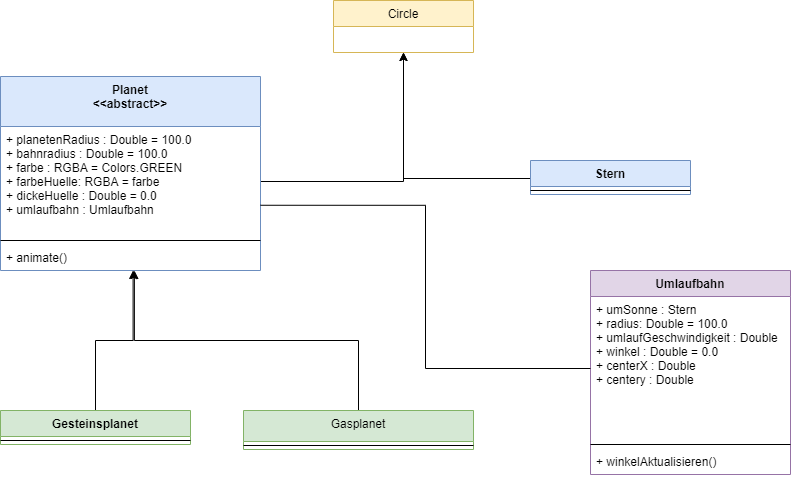

The diagram above was exported from draw.io. Its source (the exported page's mxGraphModel, read from the mxfile embedded in the PNG):
<mxGraphModel dx="2062" dy="1155" grid="1" gridSize="10" guides="1" tooltips="1" connect="1" arrows="1" fold="1" page="1" pageScale="1" pageWidth="827" pageHeight="1169" math="0" shadow="0">
  <root>
    <mxCell id="0" />
    <mxCell id="1" parent="0" />
    <mxCell id="e_atUM3-_fQ0mS9vO992-5" value="Circle" style="swimlane;fontStyle=0;childLayout=stackLayout;horizontal=1;startSize=26;fillColor=#fff2cc;horizontalStack=0;resizeParent=1;resizeParentMax=0;resizeLast=0;collapsible=1;marginBottom=0;strokeColor=#d6b656;" parent="1" vertex="1">
      <mxGeometry x="343" y="30" width="140" height="52" as="geometry" />
    </mxCell>
    <mxCell id="e_atUM3-_fQ0mS9vO992-19" style="edgeStyle=orthogonalEdgeStyle;rounded=0;orthogonalLoop=1;jettySize=auto;html=1;exitX=1;exitY=0.5;exitDx=0;exitDy=0;entryX=0.5;entryY=1;entryDx=0;entryDy=0;" parent="1" source="I1R2cG9LP63nxiua12vO-27" target="e_atUM3-_fQ0mS9vO992-5" edge="1">
      <mxGeometry relative="1" as="geometry">
        <mxPoint x="300" y="133.01800000000003" as="sourcePoint" />
      </mxGeometry>
    </mxCell>
    <mxCell id="e_atUM3-_fQ0mS9vO992-21" style="edgeStyle=orthogonalEdgeStyle;rounded=0;orthogonalLoop=1;jettySize=auto;html=1;entryX=0.5;entryY=1;entryDx=0;entryDy=0;" parent="1" target="e_atUM3-_fQ0mS9vO992-5" edge="1">
      <mxGeometry relative="1" as="geometry">
        <mxPoint x="540" y="208" as="sourcePoint" />
      </mxGeometry>
    </mxCell>
    <mxCell id="I1R2cG9LP63nxiua12vO-35" style="edgeStyle=orthogonalEdgeStyle;rounded=0;orthogonalLoop=1;jettySize=auto;html=1;exitX=0.5;exitY=0;exitDx=0;exitDy=0;entryX=0.515;entryY=1;entryDx=0;entryDy=0;entryPerimeter=0;" parent="1" source="e_atUM3-_fQ0mS9vO992-47" target="I1R2cG9LP63nxiua12vO-29" edge="1">
      <mxGeometry relative="1" as="geometry" />
    </mxCell>
    <mxCell id="e_atUM3-_fQ0mS9vO992-47" value="Gasplanet" style="swimlane;fontStyle=0;align=center;verticalAlign=top;childLayout=stackLayout;horizontal=1;startSize=31;horizontalStack=0;resizeParent=1;resizeParentMax=0;resizeLast=0;collapsible=1;marginBottom=0;rounded=0;glass=0;comic=0;strokeColor=#82b366;fillColor=#d5e8d4;" parent="1" vertex="1">
      <mxGeometry x="253" y="440" width="230" height="39" as="geometry" />
    </mxCell>
    <mxCell id="e_atUM3-_fQ0mS9vO992-49" value="" style="line;strokeWidth=1;fillColor=none;align=left;verticalAlign=middle;spacingTop=-1;spacingLeft=3;spacingRight=3;rotatable=0;labelPosition=right;points=[];portConstraint=eastwest;" parent="e_atUM3-_fQ0mS9vO992-47" vertex="1">
      <mxGeometry y="31" width="230" height="8" as="geometry" />
    </mxCell>
    <mxCell id="I1R2cG9LP63nxiua12vO-22" value="Stern" style="swimlane;fontStyle=1;align=center;verticalAlign=top;childLayout=stackLayout;horizontal=1;startSize=26;horizontalStack=0;resizeParent=1;resizeParentMax=0;resizeLast=0;collapsible=1;marginBottom=0;fillColor=#dae8fc;strokeColor=#6c8ebf;" parent="1" vertex="1">
      <mxGeometry x="540" y="190" width="160" height="34" as="geometry" />
    </mxCell>
    <mxCell id="I1R2cG9LP63nxiua12vO-24" value="" style="line;strokeWidth=1;fillColor=none;align=left;verticalAlign=middle;spacingTop=-1;spacingLeft=3;spacingRight=3;rotatable=0;labelPosition=right;points=[];portConstraint=eastwest;" parent="I1R2cG9LP63nxiua12vO-22" vertex="1">
      <mxGeometry y="26" width="160" height="8" as="geometry" />
    </mxCell>
    <mxCell id="I1R2cG9LP63nxiua12vO-26" value="Planet&#10;&lt;&lt;abstract&gt;&gt;" style="swimlane;fontStyle=1;align=center;verticalAlign=top;childLayout=stackLayout;horizontal=1;startSize=50;horizontalStack=0;resizeParent=1;resizeParentMax=0;resizeLast=0;collapsible=1;marginBottom=0;fillColor=#dae8fc;strokeColor=#6c8ebf;" parent="1" vertex="1">
      <mxGeometry x="10" y="106" width="260" height="194" as="geometry" />
    </mxCell>
    <mxCell id="I1R2cG9LP63nxiua12vO-27" value="+ planetenRadius : Double = 100.0&#10;+ bahnradius : Double = 100.0&#10;+ farbe : RGBA = Colors.GREEN&#10;+ farbeHuelle: RGBA = farbe&#10;+ dickeHuelle : Double = 0.0&#10;+ umlaufbahn : Umlaufbahn&#10;" style="text;strokeColor=none;fillColor=none;align=left;verticalAlign=top;spacingLeft=4;spacingRight=4;overflow=hidden;rotatable=0;points=[[0,0.5],[1,0.5]];portConstraint=eastwest;" parent="I1R2cG9LP63nxiua12vO-26" vertex="1">
      <mxGeometry y="50" width="260" height="110" as="geometry" />
    </mxCell>
    <mxCell id="I1R2cG9LP63nxiua12vO-28" value="" style="line;strokeWidth=1;fillColor=none;align=left;verticalAlign=middle;spacingTop=-1;spacingLeft=3;spacingRight=3;rotatable=0;labelPosition=right;points=[];portConstraint=eastwest;" parent="I1R2cG9LP63nxiua12vO-26" vertex="1">
      <mxGeometry y="160" width="260" height="8" as="geometry" />
    </mxCell>
    <mxCell id="I1R2cG9LP63nxiua12vO-29" value="+ animate()" style="text;strokeColor=none;fillColor=none;align=left;verticalAlign=top;spacingLeft=4;spacingRight=4;overflow=hidden;rotatable=0;points=[[0,0.5],[1,0.5]];portConstraint=eastwest;" parent="I1R2cG9LP63nxiua12vO-26" vertex="1">
      <mxGeometry y="168" width="260" height="26" as="geometry" />
    </mxCell>
    <mxCell id="I1R2cG9LP63nxiua12vO-34" style="edgeStyle=orthogonalEdgeStyle;rounded=0;orthogonalLoop=1;jettySize=auto;html=1;exitX=0.5;exitY=0;exitDx=0;exitDy=0;entryX=0.51;entryY=1;entryDx=0;entryDy=0;entryPerimeter=0;" parent="1" source="I1R2cG9LP63nxiua12vO-30" target="I1R2cG9LP63nxiua12vO-29" edge="1">
      <mxGeometry relative="1" as="geometry" />
    </mxCell>
    <mxCell id="I1R2cG9LP63nxiua12vO-30" value="Gesteinsplanet" style="swimlane;fontStyle=1;align=center;verticalAlign=top;childLayout=stackLayout;horizontal=1;startSize=26;horizontalStack=0;resizeParent=1;resizeParentMax=0;resizeLast=0;collapsible=1;marginBottom=0;fillColor=#d5e8d4;strokeColor=#82b366;" parent="1" vertex="1">
      <mxGeometry x="10" y="440" width="190" height="34" as="geometry" />
    </mxCell>
    <mxCell id="I1R2cG9LP63nxiua12vO-32" value="" style="line;strokeWidth=1;fillColor=none;align=left;verticalAlign=middle;spacingTop=-1;spacingLeft=3;spacingRight=3;rotatable=0;labelPosition=right;points=[];portConstraint=eastwest;" parent="I1R2cG9LP63nxiua12vO-30" vertex="1">
      <mxGeometry y="26" width="190" height="8" as="geometry" />
    </mxCell>
    <mxCell id="I1R2cG9LP63nxiua12vO-36" value="Umlaufbahn" style="swimlane;fontStyle=1;align=center;verticalAlign=top;childLayout=stackLayout;horizontal=1;startSize=26;horizontalStack=0;resizeParent=1;resizeParentMax=0;resizeLast=0;collapsible=1;marginBottom=0;fillColor=#e1d5e7;strokeColor=#9673a6;" parent="1" vertex="1">
      <mxGeometry x="600" y="300" width="200" height="204" as="geometry" />
    </mxCell>
    <mxCell id="I1R2cG9LP63nxiua12vO-37" value="+ umSonne : Stern&#10;+ radius: Double = 100.0&#10;+ umlaufGeschwindigkeit : Double&#10;+ winkel : Double = 0.0&#10;+ centerX : Double&#10;+ centery : Double" style="text;strokeColor=none;fillColor=none;align=left;verticalAlign=top;spacingLeft=4;spacingRight=4;overflow=hidden;rotatable=0;points=[[0,0.5],[1,0.5]];portConstraint=eastwest;" parent="I1R2cG9LP63nxiua12vO-36" vertex="1">
      <mxGeometry y="26" width="200" height="144" as="geometry" />
    </mxCell>
    <mxCell id="I1R2cG9LP63nxiua12vO-38" value="" style="line;strokeWidth=1;fillColor=none;align=left;verticalAlign=middle;spacingTop=-1;spacingLeft=3;spacingRight=3;rotatable=0;labelPosition=right;points=[];portConstraint=eastwest;" parent="I1R2cG9LP63nxiua12vO-36" vertex="1">
      <mxGeometry y="170" width="200" height="8" as="geometry" />
    </mxCell>
    <mxCell id="I1R2cG9LP63nxiua12vO-39" value="+ winkelAktualisieren() " style="text;strokeColor=none;fillColor=none;align=left;verticalAlign=top;spacingLeft=4;spacingRight=4;overflow=hidden;rotatable=0;points=[[0,0.5],[1,0.5]];portConstraint=eastwest;" parent="I1R2cG9LP63nxiua12vO-36" vertex="1">
      <mxGeometry y="178" width="200" height="26" as="geometry" />
    </mxCell>
    <mxCell id="I1R2cG9LP63nxiua12vO-40" style="edgeStyle=orthogonalEdgeStyle;rounded=0;orthogonalLoop=1;jettySize=auto;html=1;exitX=0;exitY=0.5;exitDx=0;exitDy=0;entryX=1;entryY=0.716;entryDx=0;entryDy=0;entryPerimeter=0;endArrow=none;endFill=0;" parent="1" source="I1R2cG9LP63nxiua12vO-37" target="I1R2cG9LP63nxiua12vO-27" edge="1">
      <mxGeometry relative="1" as="geometry" />
    </mxCell>
  </root>
</mxGraphModel>